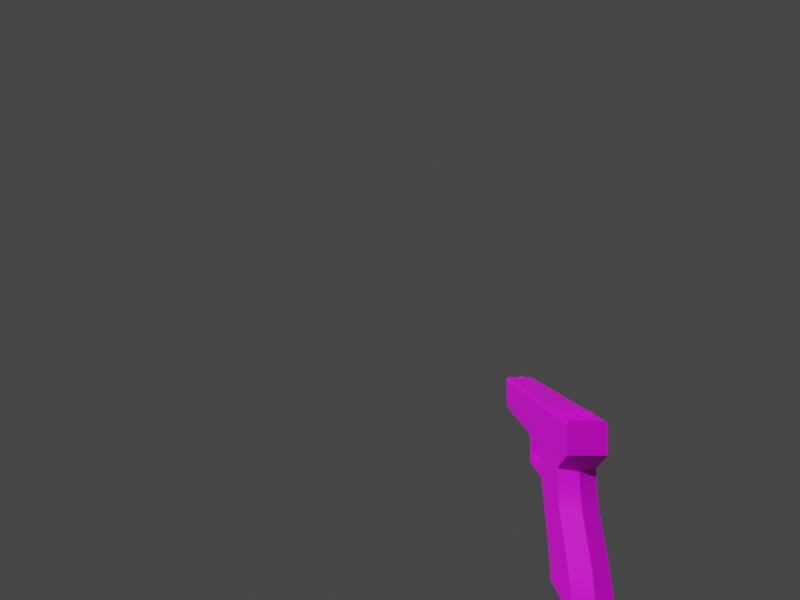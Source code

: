 # Source: pistol.blend  (saved by Blender 2.93.21; exported with 4.5.12 LTS)
import bpy
from mathutils import Matrix  # noqa: F401  (used for matrix-valued properties, if any)

bpy.ops.wm.read_factory_settings(use_empty=True)
scene = bpy.context.scene
scene.name = 'Scene'

# ---- images (referenced by path relative to the original .blend; pixels are not part of the script)
import os
ASSET_DIR = os.environ.get("B2B_ASSET_DIR", "")  # directory of the original .blend (textures are referenced by path, not embedded)
HERE = os.path.dirname(os.path.abspath(__file__))  # packed textures are extracted next to this script under _unpacked/

def load_image(name, relpath, width, height, colorspace="sRGB"):
    """Load a texture the original file referenced (path relative to the .blend, or extracted next to this script)."""
    p = next((c for c in (os.path.join(HERE, relpath), os.path.join(ASSET_DIR, relpath)) if relpath and os.path.exists(c)), "")
    if p:
        img = bpy.data.images.load(p, check_existing=True)
        img.name = name
    else:  # same state as the original file: an image datablock whose file is absent (Cycles renders it pink)
        img = bpy.data.images.new(name, width, height)
        img.source = "FILE"
        img.filepath = "//" + (relpath or name)
    img.colorspace_settings.name = colorspace
    return img
img_pistol_ci4_png = load_image('pistol.ci4.png', 'pistol.ci4.png', 1024, 1024, 'sRGB')

# ---- materials (node trees are filled in below, after node groups)
mat_rom__pistol_ci4_sprite = bpy.data.materials.new('rom:/pistol.ci4.sprite')
mat_rom__pistol_ci4_sprite.use_transparent_shadow = False
mat_rom__pistol_ci4_sprite.metallic = 0.1

# ---- node groups
ng_auto_smooth = bpy.data.node_groups.new('Auto Smooth', 'GeometryNodeTree')
_s = ng_auto_smooth.interface.new_socket(name='Geometry', in_out='OUTPUT', socket_type='NodeSocketGeometry')
_s = ng_auto_smooth.interface.new_socket(name='Geometry', in_out='INPUT', socket_type='NodeSocketGeometry')
_s = ng_auto_smooth.interface.new_socket(name='Angle', in_out='INPUT', socket_type='NodeSocketFloat')
_s.subtype = 'ANGLE'
_s.min_value = 0.0
_s.max_value = 3.142
ng_auto_smooth.is_modifier = True
_N = ng_auto_smooth.nodes; _L = ng_auto_smooth.links
n0 = _N.new('NodeGroupOutput'); n0.name = 'Group Output'; n0.location = (480, -100)
n1 = _N.new('NodeGroupInput'); n1.name = 'Group Input'; n1.location = (-420, -300)
n2 = _N.new('NodeGroupInput'); n2.name = 'Group Input.001'; n2.location = (-60, -100)
n3 = _N.new('GeometryNodeSetShadeSmooth'); n3.name = 'Set Shade Smooth'; n3.location = (120, -100)
n3.domain = 'EDGE'
n4 = _N.new('GeometryNodeSetShadeSmooth'); n4.name = 'Set Shade Smooth.001'; n4.location = (300, -100)
n5 = _N.new('GeometryNodeInputMeshEdgeAngle'); n5.name = 'Edge Angle'; n5.location = (-420, -220)
n6 = _N.new('GeometryNodeInputEdgeSmooth'); n6.name = 'Is Edge Smooth'; n6.location = (-60, -160)
n7 = _N.new('GeometryNodeInputShadeSmooth'); n7.name = 'Is Face Smooth'; n7.location = (-240, -340)
n8 = _N.new('FunctionNodeBooleanMath'); n8.name = 'Boolean Math'; n8.location = (-60, -220)
n9 = _N.new('FunctionNodeCompare'); n9.name = 'Compare'; n9.location = (-240, -180)
n9.operation = 'LESS_EQUAL'
_L.new(n5.outputs[0], n9.inputs[0])
_L.new(n4.outputs[0], n0.inputs[0])
_L.new(n1.outputs[1], n9.inputs[1])
_L.new(n9.outputs[0], n8.inputs[0])
_L.new(n7.outputs[0], n8.inputs[1])
_L.new(n2.outputs[0], n3.inputs[0])
_L.new(n6.outputs[0], n3.inputs[1])
_L.new(n3.outputs[0], n4.inputs[0])
_L.new(n8.outputs[0], n3.inputs[2])
n0.is_active_output = True

# ---- material node trees
mat_rom__pistol_ci4_sprite.use_nodes = True; mat_rom__pistol_ci4_sprite.node_tree.nodes.clear()
_N = mat_rom__pistol_ci4_sprite.node_tree.nodes; _L = mat_rom__pistol_ci4_sprite.node_tree.links
n0 = _N.new('ShaderNodeBsdfPrincipled'); n0.name = 'Principled BSDF'; n0.location = (0, 300)
n0.distribution = 'GGX'
n0.subsurface_method = 'BURLEY'
n0.inputs[1].default_value = 0.1
n0.inputs[27].default_value = (0.0, 0.0, 0.0, 1.0)
n0.inputs[28].default_value = 1.0
n1 = _N.new('ShaderNodeOutputMaterial'); n1.name = 'Material Output'; n1.location = (300, 300)
n2 = _N.new('ShaderNodeTexImage'); n2.name = 'Image Texture'; n2.location = (-300, 300)
n2.label = 'Base Color'
n2.image = img_pistol_ci4_png
_L.new(n0.outputs[0], n1.inputs[0])
_L.new(n2.outputs[0], n0.inputs[0])
n1.is_active_output = True

# ---- world
world_world = bpy.data.worlds.new('World'); scene.world = world_world
world_world.use_nodes = True; world_world.node_tree.nodes.clear()
_N = world_world.node_tree.nodes; _L = world_world.node_tree.links
n0 = _N.new('ShaderNodeOutputWorld'); n0.name = 'World Output'; n0.location = (300, 300)
n1 = _N.new('ShaderNodeBackground'); n1.name = 'Background'; n1.location = (10, 300)
n1.inputs[0].default_value = (0.05088, 0.05088, 0.05088, 1.0)
_L.new(n1.outputs[0], n0.inputs[0])
n0.is_active_output = True
world_world.color = (0.05088, 0.05088, 0.05088)
world_world.use_sun_shadow = False
world_world.sun_shadow_jitter_overblur = 0.0

# ---- cameras
cam_camera = bpy.data.cameras.new('Camera')
cam_camera.lens = 18.0
cam_camera.show_background_images = True
cam_camera.lens_unit = 'FOV'

# ---- meshes
me_pistol = bpy.data.meshes.new('Pistol')
me_pistol.from_pydata([(-0.3373, -0.01731, -0.1178), (-0.9088, 0.07919, 0.271), (-0.9088, -0.07931, 0.271), (0.08851, -0.07931, 0.2709), (-0.9088, -5.841e-05, 0.1173), (-0.9049, 0.08694, 0.0674), (0.01451, -5.857e-05, 0.01522), (-0.01907, 0.09119, 0.01522), (-0.2516, 0.09119, -0.05995), (-0.2908, -0.08706, 0.01515), (-0.315, -5.86e-05, 0.0005625), (-0.2854, -5.86e-05, -0.06046), (-0.4807, -0.08706, 0.04424), (-0.5708, -0.08706, 0.05147), (-0.9049, -0.08706, 0.0674), (-0.9023, -5.841e-05, 0.0377), (0.08851, -5.856e-05, 0.1172), (-0.8958, 0.025, 0.2601), (-0.8759, -0.00741, 0.2874), (-0.8498, -0.02512, 0.2601), (-0.8498, 0.025, 0.2601), (-0.8638, 0.007293, 0.2874), (-0.8638, -0.00741, 0.2874), (-0.8958, -0.02512, 0.2601), (-0.8759, 0.007293, 0.2874), (0.02791, -0.02444, 0.2919), (-0.07725, -0.05415, 0.2795), (-0.0971, -0.05415, 0.2601), (0.0419, -0.05415, 0.2601), (-0.07725, -0.02444, 0.2795), (0.0419, -0.02444, 0.2601), (0.0419, 0.02452, 0.2601), (0.0419, 0.05424, 0.2601), (0.02791, 0.02453, 0.2919), (-0.2945, 0.0172, 0.01742), (-0.2962, 0.0172, -0.03952), (-0.3027, 0.0172, -0.07918), (-0.3191, 0.0172, -0.1157), (-0.2945, -0.01731, 0.01742), (-0.3593, -0.01731, 0.02629), (-0.3339, -0.01731, -0.03952), (-0.2962, -0.01731, -0.03952), (-0.3326, -0.01731, -0.07918), (-0.3027, -0.01731, -0.07918), (-0.3191, -0.01731, -0.1157), (-0.3593, 0.0172, 0.02629), (-0.3339, 0.0172, -0.03952), (-0.3326, 0.0172, -0.07918), (-0.3373, 0.0172, -0.1178), (0.08851, 0.09119, 0.1172), (-0.9088, -0.09131, 0.1173), (0.08851, -0.09131, 0.252), (0.07845, 0.09119, -0.5637), (-0.09514, -0.09131, -0.5637), (-0.1435, -0.09131, -0.3657), (0.004607, -0.09131, -0.1574), (-0.2516, -0.09131, -0.05995), (-0.01907, -0.09131, 0.01522), (-0.3377, -0.04574, -0.1744), (-0.315, -0.09131, 0.1173), (-0.5395, -0.04574, -0.06117), (-0.1287, -5.858e-05, -0.5637), (-0.1065, 0.09119, -0.4979), (-0.1435, 0.09119, -0.3657), (-0.2486, -5.859e-05, -0.1651), (-0.2133, 0.09119, -0.1573), (-0.09514, 0.09119, -0.5637), (0.1394, 0.09119, -0.4979), (0.1015, 0.09119, -0.3657), (-0.01323, 0.09119, -0.06054), (-0.2908, 0.08694, 0.01515), (-0.3377, 0.04562, -0.1744), (-0.3472, 0.04562, -0.1378), (-0.4677, 0.04562, -0.1354), (-0.5425, 0.04562, -0.01176), (-0.505, 0.04562, -0.01188), (-0.4807, 0.08694, 0.04424), (-0.9088, 0.09119, 0.1173), (-0.315, 0.09119, 0.1173), (0.1707, -5.856e-05, -0.4979), (0.004607, 0.09119, -0.1574), (0.03971, -5.857e-05, -0.1574), (0.01654, -5.857e-05, -0.06054), (-0.4807, -5.861e-05, 0.02165), (-0.51, -5.862e-05, -0.06114), (-0.51, 0.04562, -0.06114), (-0.505, -5.862e-05, -0.1056), (-0.505, 0.04562, -0.1056), (-0.5708, 0.08694, 0.05147), (-0.5395, 0.04562, -0.06117), (-0.5486, -5.862e-05, -0.1685), (-0.505, -0.04574, -0.01188), (-0.505, -5.862e-05, -0.01188), (-0.51, -0.04574, -0.06114), (-0.505, -0.04574, -0.1056), (-0.5708, -5.862e-05, 0.02177), (-0.5425, -5.862e-05, -0.01176), (-0.5425, -0.04574, -0.01176), (-0.5395, -5.862e-05, -0.06117), (-0.5486, -0.04574, -0.1685), (-0.2884, 0.04562, -0.1498), (-0.3377, -5.86e-05, -0.1744), (-0.4677, 0.04562, -0.1702), (-0.5486, 0.04562, -0.1685), (-0.2979, 0.04562, -0.1111), (-0.2979, -5.86e-05, -0.1111), (-0.4677, -5.861e-05, -0.1354), (-0.2133, -0.09131, -0.1573), (-0.2884, -0.04574, -0.1498), (-0.2884, -5.86e-05, -0.1498), (-0.4677, -0.04574, -0.1702), (-0.4677, -5.861e-05, -0.1702), (-0.2979, -0.04574, -0.1111), (-0.3472, -5.86e-05, -0.1378), (-0.3472, -0.04574, -0.1378), (-0.4677, -0.04574, -0.1354), (-0.4807, 0.09119, 0.1173), (-0.5709, 0.09119, 0.1173), (-0.0971, -0.02444, 0.2601), (0.02791, -0.05415, 0.2919), (-0.0971, 0.05424, 0.2601), (-0.0971, 0.02453, 0.2601), (-0.07725, 0.02453, 0.2795), (-0.07725, 0.05424, 0.2795), (0.02791, 0.05424, 0.2919), (-0.01323, -0.09131, -0.06054), (0.1366, -5.856e-05, -0.3657), (0.1015, -0.09131, -0.3657), (0.1394, -0.09131, -0.4979), (0.1097, -5.856e-05, -0.5637), (0.07845, -0.09131, -0.5637), (-0.1816, -5.859e-05, -0.3657), (-0.1065, -0.09131, -0.4979), (-0.1401, -5.859e-05, -0.4979), (0.08851, -0.09131, 0.1172), (-0.4807, -0.09131, 0.1173), (-0.5709, -0.09131, 0.1173), (0.08851, 0.09119, 0.252), (-0.9088, 0.09119, 0.2521), (0.08851, 0.07919, 0.2709), (-0.9088, -0.09131, 0.2521)], [], [(0, 48, 37), (37, 44, 0), (1, 2, 3), (3, 139, 1), (4, 77, 5), (5, 15, 4), (49, 16, 6), (6, 7, 49), (83, 76, 70), (70, 10, 83), (15, 5, 88), (88, 95, 15), (10, 70, 8), (8, 11, 10), (56, 9, 10), (10, 11, 56), (9, 12, 83), (83, 10, 9), (13, 14, 15), (15, 95, 13), (14, 50, 4), (4, 15, 14), (16, 134, 57), (57, 6, 16), (18, 24, 17), (17, 23, 18), (22, 21, 24), (24, 18, 22), (19, 20, 21), (21, 22, 19), (22, 18, 23), (23, 19, 22), (24, 21, 20), (20, 17, 24), (28, 30, 25), (25, 119, 28), (119, 26, 27), (27, 28, 119), (29, 25, 30), (30, 118, 29), (31, 32, 124), (124, 33, 31), (33, 122, 121), (121, 31, 33), (123, 124, 32), (32, 120, 123), (39, 45, 46), (46, 40, 39), (40, 46, 47), (47, 42, 40), (42, 47, 48), (48, 0, 42), (34, 38, 41), (41, 35, 34), (35, 41, 43), (43, 36, 35), (36, 43, 44), (44, 37, 36), (38, 39, 40), (40, 41, 38), (41, 40, 42), (42, 43, 41), (43, 42, 0), (0, 44, 43), (45, 34, 35), (35, 46, 45), (46, 35, 36), (36, 47, 46), (47, 36, 37), (37, 48, 47), (134, 49, 137), (137, 51, 134), (51, 137, 139), (139, 3, 51), (50, 134, 51), (51, 140, 50), (140, 51, 3), (3, 2, 140), (61, 66, 52), (52, 129, 61), (129, 52, 67), (67, 79, 129), (53, 130, 128), (128, 132, 53), (132, 128, 127), (127, 54, 132), (54, 127, 55), (55, 107, 54), (107, 55, 125), (125, 56, 107), (56, 125, 57), (107, 56, 112), (112, 108, 107), (57, 9, 56), (108, 112, 114), (9, 57, 134), (114, 58, 108), (134, 59, 9), (58, 114, 115), (9, 59, 135), (115, 110, 58), (135, 12, 9), (110, 115, 94), (12, 135, 136), (94, 99, 110), (99, 94, 93), (93, 60, 99), (60, 93, 91), (91, 97, 60), (97, 91, 12), (12, 13, 97), (136, 13, 12), (13, 136, 50), (50, 14, 13), (66, 61, 133), (133, 62, 66), (62, 133, 131), (131, 63, 62), (63, 131, 64), (64, 65, 63), (52, 66, 62), (62, 67, 52), (67, 62, 63), (63, 68, 67), (68, 63, 65), (65, 80, 68), (80, 65, 8), (8, 69, 80), (8, 65, 100), (69, 8, 70), (100, 104, 8), (70, 7, 69), (104, 100, 71), (71, 72, 104), (72, 71, 102), (102, 73, 72), (73, 102, 103), (103, 87, 73), (87, 103, 89), (89, 85, 87), (85, 89, 74), (74, 75, 85), (75, 74, 88), (88, 76, 75), (116, 76, 88), (88, 117, 116), (117, 88, 5), (5, 77, 117), (76, 116, 78), (78, 70, 76), (7, 70, 78), (78, 49, 7), (79, 67, 68), (68, 126, 79), (126, 68, 80), (80, 81, 126), (81, 80, 69), (69, 82, 81), (82, 69, 7), (7, 6, 82), (76, 83, 92), (92, 75, 76), (75, 92, 84), (84, 85, 75), (85, 84, 86), (86, 87, 85), (95, 88, 74), (74, 96, 95), (96, 74, 89), (89, 98, 96), (98, 89, 103), (103, 90, 98), (83, 12, 91), (91, 92, 83), (92, 91, 93), (93, 84, 92), (84, 93, 94), (94, 86, 84), (13, 95, 96), (96, 97, 13), (97, 96, 98), (98, 60, 97), (60, 98, 90), (90, 99, 60), (65, 64, 109), (109, 100, 65), (100, 109, 101), (101, 71, 100), (71, 101, 111), (111, 102, 71), (102, 111, 90), (90, 103, 102), (11, 8, 104), (104, 105, 11), (105, 104, 72), (72, 113, 105), (113, 72, 73), (73, 106, 113), (106, 73, 87), (87, 86, 106), (64, 107, 108), (108, 109, 64), (109, 108, 58), (58, 101, 109), (101, 58, 110), (110, 111, 101), (111, 110, 99), (99, 90, 111), (56, 11, 105), (105, 112, 56), (112, 105, 113), (113, 114, 112), (114, 113, 106), (106, 115, 114), (115, 106, 86), (86, 94, 115), (118, 27, 26), (26, 29, 118), (29, 26, 119), (119, 25, 29), (120, 121, 122), (122, 123, 120), (123, 122, 33), (33, 124, 123), (82, 6, 57), (57, 125, 82), (81, 82, 125), (125, 55, 81), (126, 81, 55), (55, 127, 126), (79, 126, 127), (127, 128, 79), (129, 79, 128), (128, 130, 129), (61, 129, 130), (130, 53, 61), (54, 107, 64), (64, 131, 54), (132, 54, 131), (131, 133, 132), (132, 133, 61), (61, 53, 132), (137, 49, 77), (77, 138, 137), (137, 138, 1), (1, 139, 137), (138, 77, 50), (50, 140, 138), (138, 140, 2), (2, 1, 138)])
me_pistol.polygons.foreach_set('use_smooth', [True] * 250)
_uv = me_pistol.uv_layers.new(name='UVMap')
_uv.uv.foreach_set('vector', [0.3772, 0.2642, 0.3867, 0.2695, 0.3894, 0.2778, 0.3894, 0.2778, 0.3789, 0.2808, 0.3772, 0.2642, 0.8999, 0.8676, 0.8999, 0.9301, 0.1084, 0.9302, 0.1084, 0.9302, 0.1083, 0.8677, 0.8999, 0.8676, 0.9956, 0.7297, 0.9604, 0.7161, 0.9604, 0.6763, 0.9604, 0.6763, 0.9888, 0.6606, 0.9956, 0.7297, 0.08508, 0.7161, 0.04956, 0.7297, 0.1428, 0.6421, 0.1428, 0.6421, 0.1882, 0.6411, 0.08508, 0.7161, 0.6362, 0.6565, 0.6362, 0.6729, 0.3987, 0.6519, 0.3987, 0.6519, 0.416, 0.6414, 0.6362, 0.6565, 0.9888, 0.6606, 0.9604, 0.6763, 0.7012, 0.6709, 0.7012, 0.6709, 0.7012, 0.6494, 0.9888, 0.6606, 0.416, 0.6414, 0.3987, 0.6519, 0.397, 0.594, 0.397, 0.594, 0.4214, 0.5938, 0.416, 0.6414, 0.603, 0.2681, 0.6016, 0.2104, 0.584, 0.2207, 0.584, 0.2207, 0.5786, 0.2686, 0.603, 0.2681, 0.6016, 0.2104, 0.3638, 0.1895, 0.3638, 0.2056, 0.3638, 0.2056, 0.584, 0.2207, 0.6016, 0.2104, 0.2988, 0.1914, 0.03958, 0.1865, 0.01151, 0.2017, 0.01151, 0.2017, 0.2988, 0.2129, 0.2988, 0.1914, 0.03958, 0.1865, 0.0397, 0.1465, 0.004482, 0.1328, 0.004482, 0.1328, 0.01151, 0.2017, 0.03958, 0.1865, 0.9507, 0.1323, 0.915, 0.146, 0.812, 0.2207, 0.812, 0.2207, 0.8574, 0.2197, 0.9507, 0.1323, 0.02888, 0.7148, 0.02272, 0.7148, 0.01531, 0.6997, 0.01531, 0.6997, 0.03629, 0.6997, 0.02888, 0.7148, 0.02888, 0.7244, 0.02272, 0.7244, 0.02272, 0.7148, 0.02272, 0.7148, 0.02888, 0.7148, 0.02888, 0.7244, 0.03629, 0.7351, 0.01531, 0.7351, 0.02272, 0.7244, 0.02272, 0.7244, 0.02888, 0.7244, 0.03629, 0.7351, 0.02888, 0.7244, 0.02888, 0.7148, 0.03629, 0.6997, 0.03629, 0.6997, 0.03629, 0.7351, 0.02888, 0.7244, 0.02272, 0.7148, 0.02272, 0.7244, 0.01531, 0.7351, 0.01531, 0.7351, 0.01531, 0.6997, 0.02272, 0.7148, 0.03577, 0.8455, 0.01662, 0.8455, 0.02162, 0.8322, 0.02162, 0.8322, 0.03069, 0.8322, 0.03577, 0.8455, 0.03069, 0.8322, 0.03069, 0.7664, 0.03577, 0.7516, 0.03577, 0.7516, 0.03577, 0.8455, 0.03069, 0.8322, 0.02162, 0.7664, 0.02162, 0.8322, 0.01662, 0.8455, 0.01662, 0.8455, 0.01662, 0.7517, 0.02162, 0.7664, 0.03577, 0.8455, 0.01662, 0.8455, 0.02162, 0.8322, 0.02162, 0.8322, 0.03069, 0.8322, 0.03577, 0.8455, 0.03069, 0.8322, 0.03069, 0.7664, 0.03577, 0.7516, 0.03577, 0.7516, 0.03577, 0.8455, 0.03069, 0.8322, 0.02162, 0.7664, 0.02162, 0.8322, 0.01662, 0.8455, 0.01662, 0.8455, 0.01662, 0.7517, 0.02162, 0.7664, 0.4697, 0.228, 0.4736, 0.2456, 0.4382, 0.2632, 0.4382, 0.2632, 0.436, 0.2495, 0.4697, 0.228, 0.436, 0.2495, 0.4382, 0.2632, 0.4097, 0.2676, 0.4097, 0.2676, 0.4065, 0.2578, 0.436, 0.2495, 0.4065, 0.2578, 0.4097, 0.2676, 0.3867, 0.2695, 0.3867, 0.2695, 0.3772, 0.2642, 0.4065, 0.2578, 0.4714, 0.2944, 0.4697, 0.314, 0.4355, 0.3091, 0.4355, 0.3091, 0.4377, 0.293, 0.4714, 0.2944, 0.4377, 0.293, 0.4355, 0.3091, 0.4062, 0.2993, 0.4062, 0.2993, 0.4102, 0.2861, 0.4377, 0.293, 0.4102, 0.2861, 0.4062, 0.2993, 0.3789, 0.2808, 0.3789, 0.2808, 0.3894, 0.2778, 0.4102, 0.2861, 0.4714, 0.2944, 0.4736, 0.2456, 0.4382, 0.2632, 0.4382, 0.2632, 0.4377, 0.293, 0.4714, 0.2944, 0.4377, 0.293, 0.4382, 0.2632, 0.4097, 0.2676, 0.4097, 0.2676, 0.4102, 0.2861, 0.4377, 0.293, 0.4102, 0.2861, 0.4097, 0.2676, 0.3867, 0.2695, 0.3867, 0.2695, 0.3894, 0.2778, 0.4102, 0.2861, 0.4736, 0.2456, 0.4714, 0.2944, 0.4377, 0.293, 0.4377, 0.293, 0.4382, 0.2632, 0.4736, 0.2456, 0.4382, 0.2632, 0.4377, 0.293, 0.4102, 0.2861, 0.4102, 0.2861, 0.4097, 0.2676, 0.4382, 0.2632, 0.4097, 0.2676, 0.4102, 0.2861, 0.3894, 0.2778, 0.3894, 0.2778, 0.3867, 0.2695, 0.4097, 0.2676, 0.0113, 0.9324, 0.0114, 0.8668, 0.09161, 0.8668, 0.09161, 0.8668, 0.09155, 0.9325, 0.0113, 0.9324, 0.09155, 0.9325, 0.09161, 0.8668, 0.1029, 0.8712, 0.1029, 0.8712, 0.1028, 0.9282, 0.09155, 0.9325, 0.9932, 0.7437, 0.04773, 0.7434, 0.04773, 0.8434, 0.04773, 0.8434, 0.9932, 0.8435, 0.9932, 0.7437, 0.9932, 0.8435, 0.04773, 0.8434, 0.04773, 0.8574, 0.04773, 0.8574, 0.9932, 0.8575, 0.9932, 0.8435, 0.2666, 0.2358, 0.2426, 0.2534, 0.04529, 0.2822, 0.04529, 0.2822, 0.02196, 0.2734, 0.2666, 0.2358, 0.02196, 0.2734, 0.04529, 0.2822, 0.03586, 0.3237, 0.03586, 0.3237, 0.01334, 0.3237, 0.02196, 0.2734, 0.7578, 0.6086, 0.9551, 0.5796, 0.9644, 0.5383, 0.9644, 0.5383, 0.7427, 0.5603, 0.7578, 0.6086, 0.7427, 0.5603, 0.9644, 0.5383, 0.9229, 0.458, 0.9229, 0.458, 0.7075, 0.458, 0.7427, 0.5603, 0.7075, 0.458, 0.9229, 0.458, 0.855, 0.335, 0.855, 0.335, 0.6494, 0.3623, 0.7075, 0.458, 0.6494, 0.3623, 0.855, 0.335, 0.8262, 0.2759, 0.8262, 0.2759, 0.603, 0.2681, 0.6494, 0.3623, 0.603, 0.2681, 0.8262, 0.2759, 0.812, 0.2207, 0.6494, 0.3623, 0.603, 0.2681, 0.5811, 0.3218, 0.5811, 0.3218, 0.5874, 0.3462, 0.6494, 0.3623, 0.812, 0.2207, 0.6016, 0.2104, 0.603, 0.2681, 0.5874, 0.3462, 0.5811, 0.3218, 0.5405, 0.3413, 0.6016, 0.2104, 0.812, 0.2207, 0.915, 0.146, 0.5405, 0.3413, 0.5444, 0.3511, 0.5874, 0.3462, 0.915, 0.146, 0.5874, 0.146, 0.6016, 0.2104, 0.5444, 0.3511, 0.5405, 0.3413, 0.4258, 0.3462, 0.6016, 0.2104, 0.5874, 0.146, 0.3638, 0.1465, 0.4258, 0.3462, 0.4243, 0.355, 0.5444, 0.3511, 0.3638, 0.1465, 0.3638, 0.1895, 0.6016, 0.2104, 0.4243, 0.355, 0.4258, 0.3462, 0.3511, 0.3335, 0.3638, 0.1895, 0.3638, 0.1465, 0.2988, 0.1465, 0.3511, 0.3335, 0.3394, 0.3433, 0.4243, 0.355, 0.3394, 0.3433, 0.3511, 0.3335, 0.3386, 0.2935, 0.3386, 0.2935, 0.3264, 0.2939, 0.3394, 0.3433, 0.3264, 0.2939, 0.3386, 0.2935, 0.3418, 0.23, 0.3418, 0.23, 0.3169, 0.2305, 0.3264, 0.2939, 0.3169, 0.2305, 0.3418, 0.23, 0.3638, 0.1895, 0.3638, 0.1895, 0.2988, 0.1914, 0.3169, 0.2305, 0.2988, 0.1465, 0.2988, 0.1914, 0.3638, 0.1895, 0.2988, 0.1914, 0.2988, 0.1465, 0.0397, 0.1465, 0.0397, 0.1465, 0.03958, 0.1865, 0.2988, 0.1914, 0.2426, 0.2534, 0.2666, 0.2358, 0.2827, 0.2993, 0.2827, 0.2993, 0.2578, 0.3018, 0.2426, 0.2534, 0.2578, 0.3018, 0.2827, 0.2993, 0.3201, 0.4038, 0.3201, 0.4038, 0.2925, 0.4038, 0.2578, 0.3018, 0.2925, 0.4038, 0.3201, 0.4038, 0.376, 0.4941, 0.376, 0.4941, 0.3506, 0.4995, 0.2925, 0.4038, 0.04529, 0.2822, 0.2426, 0.2534, 0.2578, 0.3018, 0.2578, 0.3018, 0.03586, 0.3237, 0.04529, 0.2822, 0.03586, 0.3237, 0.2578, 0.3018, 0.2925, 0.4038, 0.2925, 0.4038, 0.0777, 0.4038, 0.03586, 0.3237, 0.0777, 0.4038, 0.2925, 0.4038, 0.3506, 0.4995, 0.3506, 0.4995, 0.1453, 0.5271, 0.0777, 0.4038, 0.1453, 0.5271, 0.3506, 0.4995, 0.397, 0.594, 0.397, 0.594, 0.1738, 0.5862, 0.1453, 0.5271, 0.397, 0.594, 0.3506, 0.4995, 0.4128, 0.5161, 0.1738, 0.5862, 0.397, 0.594, 0.3987, 0.6519, 0.4128, 0.5161, 0.4189, 0.5403, 0.397, 0.594, 0.3987, 0.6519, 0.1882, 0.6411, 0.1738, 0.5862, 0.4189, 0.5403, 0.4128, 0.5161, 0.4558, 0.5112, 0.4558, 0.5112, 0.4597, 0.521, 0.4189, 0.5403, 0.4597, 0.521, 0.4558, 0.5112, 0.5757, 0.5071, 0.5757, 0.5071, 0.5742, 0.5161, 0.4597, 0.521, 0.5742, 0.5161, 0.5757, 0.5071, 0.6606, 0.5193, 0.6606, 0.5193, 0.6489, 0.5288, 0.5742, 0.5161, 0.6489, 0.5288, 0.6606, 0.5193, 0.6738, 0.5684, 0.6738, 0.5684, 0.6616, 0.5691, 0.6489, 0.5288, 0.6616, 0.5691, 0.6738, 0.5684, 0.6831, 0.6318, 0.6831, 0.6318, 0.6582, 0.6323, 0.6616, 0.5691, 0.6582, 0.6323, 0.6831, 0.6318, 0.7012, 0.6709, 0.7012, 0.6709, 0.6362, 0.6729, 0.6582, 0.6323, 0.6362, 0.7161, 0.6362, 0.6729, 0.7012, 0.6709, 0.7012, 0.6709, 0.7012, 0.7161, 0.6362, 0.7161, 0.7012, 0.7161, 0.7012, 0.6709, 0.9604, 0.6763, 0.9604, 0.6763, 0.9604, 0.7161, 0.7012, 0.7161, 0.6362, 0.6729, 0.6362, 0.7161, 0.4126, 0.7161, 0.4126, 0.7161, 0.3987, 0.6519, 0.6362, 0.6729, 0.1882, 0.6411, 0.3987, 0.6519, 0.4126, 0.7161, 0.4126, 0.7161, 0.08508, 0.7161, 0.1882, 0.6411, 0.01334, 0.3237, 0.03586, 0.3237, 0.0777, 0.4038, 0.0777, 0.4038, 0.05243, 0.4038, 0.01334, 0.3237, 0.05243, 0.4038, 0.0777, 0.4038, 0.1453, 0.5271, 0.1453, 0.5271, 0.1201, 0.5271, 0.05243, 0.4038, 0.1201, 0.5271, 0.1453, 0.5271, 0.1738, 0.5862, 0.1738, 0.5862, 0.1525, 0.5862, 0.1201, 0.5271, 0.1525, 0.5862, 0.1738, 0.5862, 0.1882, 0.6411, 0.1882, 0.6411, 0.1428, 0.6421, 0.1525, 0.5862, 0.6362, 0.6729, 0.6362, 0.6565, 0.6509, 0.6323, 0.6509, 0.6323, 0.6582, 0.6323, 0.6362, 0.6729, 0.6582, 0.6323, 0.6509, 0.6323, 0.6543, 0.5684, 0.6543, 0.5684, 0.6616, 0.5691, 0.6582, 0.6323, 0.6616, 0.5691, 0.6543, 0.5684, 0.6328, 0.5332, 0.6328, 0.5332, 0.6489, 0.5288, 0.6616, 0.5691, 0.7012, 0.6494, 0.7012, 0.6709, 0.6831, 0.6318, 0.6831, 0.6318, 0.6875, 0.6313, 0.7012, 0.6494, 0.6875, 0.6313, 0.6831, 0.6318, 0.6738, 0.5684, 0.6738, 0.5684, 0.6797, 0.5684, 0.6875, 0.6313, 0.6797, 0.5684, 0.6738, 0.5684, 0.6606, 0.5193, 0.6606, 0.5193, 0.6675, 0.5088, 0.6797, 0.5684, 0.3638, 0.2056, 0.3638, 0.1895, 0.3418, 0.23, 0.3418, 0.23, 0.3489, 0.23, 0.3638, 0.2056, 0.3489, 0.23, 0.3418, 0.23, 0.3386, 0.2935, 0.3386, 0.2935, 0.3457, 0.2939, 0.3489, 0.23, 0.3457, 0.2939, 0.3386, 0.2935, 0.3511, 0.3335, 0.3511, 0.3335, 0.3672, 0.3291, 0.3457, 0.2939, 0.2988, 0.1914, 0.2988, 0.2129, 0.3125, 0.231, 0.3125, 0.231, 0.3169, 0.2305, 0.2988, 0.1914, 0.3169, 0.2305, 0.3125, 0.231, 0.3203, 0.2939, 0.3203, 0.2939, 0.3264, 0.2939, 0.3169, 0.2305, 0.3264, 0.2939, 0.3203, 0.2939, 0.3328, 0.3535, 0.3328, 0.3535, 0.3394, 0.3433, 0.3264, 0.2939, 0.3506, 0.4995, 0.376, 0.4941, 0.4124, 0.5056, 0.4124, 0.5056, 0.4128, 0.5161, 0.3506, 0.4995, 0.4128, 0.5161, 0.4124, 0.5056, 0.4546, 0.5029, 0.4546, 0.5029, 0.4558, 0.5112, 0.4128, 0.5161, 0.4558, 0.5112, 0.4546, 0.5029, 0.5757, 0.4966, 0.5757, 0.4966, 0.5757, 0.5071, 0.4558, 0.5112, 0.5757, 0.5071, 0.5757, 0.4966, 0.6675, 0.5088, 0.6675, 0.5088, 0.6606, 0.5193, 0.5757, 0.5071, 0.4214, 0.5938, 0.397, 0.594, 0.4189, 0.5403, 0.4189, 0.5403, 0.427, 0.5518, 0.4214, 0.5938, 0.427, 0.5518, 0.4189, 0.5403, 0.4597, 0.521, 0.4597, 0.521, 0.4678, 0.5283, 0.427, 0.5518, 0.4678, 0.5283, 0.4597, 0.521, 0.5742, 0.5161, 0.5742, 0.5161, 0.5723, 0.5222, 0.4678, 0.5283, 0.5723, 0.5222, 0.5742, 0.5161, 0.6489, 0.5288, 0.6489, 0.5288, 0.6328, 0.5332, 0.5723, 0.5222, 0.624, 0.3682, 0.6494, 0.3623, 0.5874, 0.3462, 0.5874, 0.3462, 0.5879, 0.3564, 0.624, 0.3682, 0.5879, 0.3564, 0.5874, 0.3462, 0.5444, 0.3511, 0.5444, 0.3511, 0.5454, 0.3594, 0.5879, 0.3564, 0.5454, 0.3594, 0.5444, 0.3511, 0.4243, 0.355, 0.4243, 0.355, 0.4246, 0.3657, 0.5454, 0.3594, 0.4246, 0.3657, 0.4243, 0.355, 0.3394, 0.3433, 0.3394, 0.3433, 0.3328, 0.3535, 0.4246, 0.3657, 0.603, 0.2681, 0.5786, 0.2686, 0.5732, 0.3105, 0.5732, 0.3105, 0.5811, 0.3218, 0.603, 0.2681, 0.5811, 0.3218, 0.5732, 0.3105, 0.5322, 0.334, 0.5322, 0.334, 0.5405, 0.3413, 0.5811, 0.3218, 0.5405, 0.3413, 0.5322, 0.334, 0.428, 0.3403, 0.428, 0.3403, 0.4258, 0.3462, 0.5405, 0.3413, 0.4258, 0.3462, 0.428, 0.3403, 0.3672, 0.3291, 0.3672, 0.3291, 0.3511, 0.3335, 0.4258, 0.3462, 0.01662, 0.7517, 0.03577, 0.7516, 0.03069, 0.7664, 0.03069, 0.7664, 0.02162, 0.7664, 0.01662, 0.7517, 0.02162, 0.7664, 0.03069, 0.7664, 0.03069, 0.8322, 0.03069, 0.8322, 0.02162, 0.8322, 0.02162, 0.7664, 0.01662, 0.7517, 0.03577, 0.7516, 0.03069, 0.7664, 0.03069, 0.7664, 0.02162, 0.7664, 0.01662, 0.7517, 0.02162, 0.7664, 0.03069, 0.7664, 0.03069, 0.8322, 0.03069, 0.8322, 0.02162, 0.8322, 0.02162, 0.7664, 0.8477, 0.2759, 0.8574, 0.2197, 0.812, 0.2207, 0.812, 0.2207, 0.8262, 0.2759, 0.8477, 0.2759, 0.8804, 0.335, 0.8477, 0.2759, 0.8262, 0.2759, 0.8262, 0.2759, 0.855, 0.335, 0.8804, 0.335, 0.9478, 0.458, 0.8804, 0.335, 0.855, 0.335, 0.855, 0.335, 0.9229, 0.458, 0.9478, 0.458, 0.9873, 0.5383, 0.9478, 0.458, 0.9229, 0.458, 0.9229, 0.458, 0.9644, 0.5383, 0.9873, 0.5383, 0.9785, 0.5886, 0.9873, 0.5383, 0.9644, 0.5383, 0.9644, 0.5383, 0.9551, 0.5796, 0.9785, 0.5886, 0.7339, 0.6265, 0.9785, 0.5886, 0.9551, 0.5796, 0.9551, 0.5796, 0.7578, 0.6086, 0.7339, 0.6265, 0.7075, 0.458, 0.6494, 0.3623, 0.624, 0.3682, 0.624, 0.3682, 0.6802, 0.458, 0.7075, 0.458, 0.7427, 0.5603, 0.7075, 0.458, 0.6802, 0.458, 0.6802, 0.458, 0.7178, 0.5627, 0.7427, 0.5603, 0.7427, 0.5603, 0.7178, 0.5627, 0.7339, 0.6265, 0.7339, 0.6265, 0.7578, 0.6086, 0.7427, 0.5603, 0.9521, 0.02051, 0.9521, 0.1196, 0.007717, 0.1196, 0.007717, 0.1196, 0.007717, 0.02051, 0.9521, 0.02051, 0.9521, 0.02051, 0.007717, 0.02051, 0.007717, 0.006348, 0.007717, 0.006348, 0.9521, 0.006348, 0.9521, 0.02051, 0.9165, 0.8617, 0.9966, 0.8613, 0.9971, 0.9363, 0.9971, 0.9363, 0.917, 0.9366, 0.9165, 0.8617, 0.9165, 0.8617, 0.917, 0.9366, 0.9058, 0.9317, 0.9058, 0.9317, 0.9053, 0.8667, 0.9165, 0.8617])
me_pistol.materials.append(mat_rom__pistol_ci4_sprite)
me_pistol.use_remesh_fix_poles = True
me_pistol.use_remesh_preserve_attributes = False
me_pistol.update()

# ---- objects
ob_pistol = bpy.data.objects.new('Pistol', me_pistol)
ob_camera = bpy.data.objects.new('Camera', cam_camera)

# ---- transforms, parenting, visibility, modifiers, constraints
ob_pistol.location = (0.0, 0.0, -0.01334)
_vg = ob_pistol.vertex_groups.new(name='Pistol')
_m = ob_pistol.modifiers.new('Auto Smooth', 'NODES')
_m.node_group = ng_auto_smooth
_gi = [s.identifier for s in ng_auto_smooth.interface.items_tree if s.item_type == 'SOCKET' and s.in_out == 'INPUT']
_m[_gi[1]] = 0.5236  # Angle
ob_camera.location = (1.859, -0.8279, 0.7924)
ob_camera.rotation_euler = (1.571, 0.0, -4.712)

# ---- collection membership
scene.collection.objects.link(ob_pistol)
scene.collection.objects.link(ob_camera)

# ---- scene / render settings (as saved in the file)
scene.camera = ob_camera
scene.frame_start = 0; scene.frame_end = 338; scene.frame_set(0)
scene.render.engine = 'BLENDER_EEVEE_NEXT'
scene.render.resolution_x = 320
scene.render.resolution_y = 240
scene.cycles.use_denoising = False
scene.cycles.samples = 128
scene.cycles.sampling_pattern = 'TABULATED_SOBOL'
scene.cycles.use_adaptive_sampling = False
scene.cycles.use_light_tree = False
scene.view_settings.view_transform = 'Filmic'
bpy.context.view_layer.update()

# ---- added for rendering (the .blend has no usable light): sun
light_auto_sun = bpy.data.lights.new('AutoSun', 'SUN')
light_auto_sun.energy = 3.0
light_auto_sun.angle = 0.0523599
ob_auto_sun = bpy.data.objects.new('AutoSun', light_auto_sun)
scene.collection.objects.link(ob_auto_sun)
ob_auto_sun.rotation_euler = (0.872665, 0.174533, 0.523599)
bpy.context.view_layer.update()
